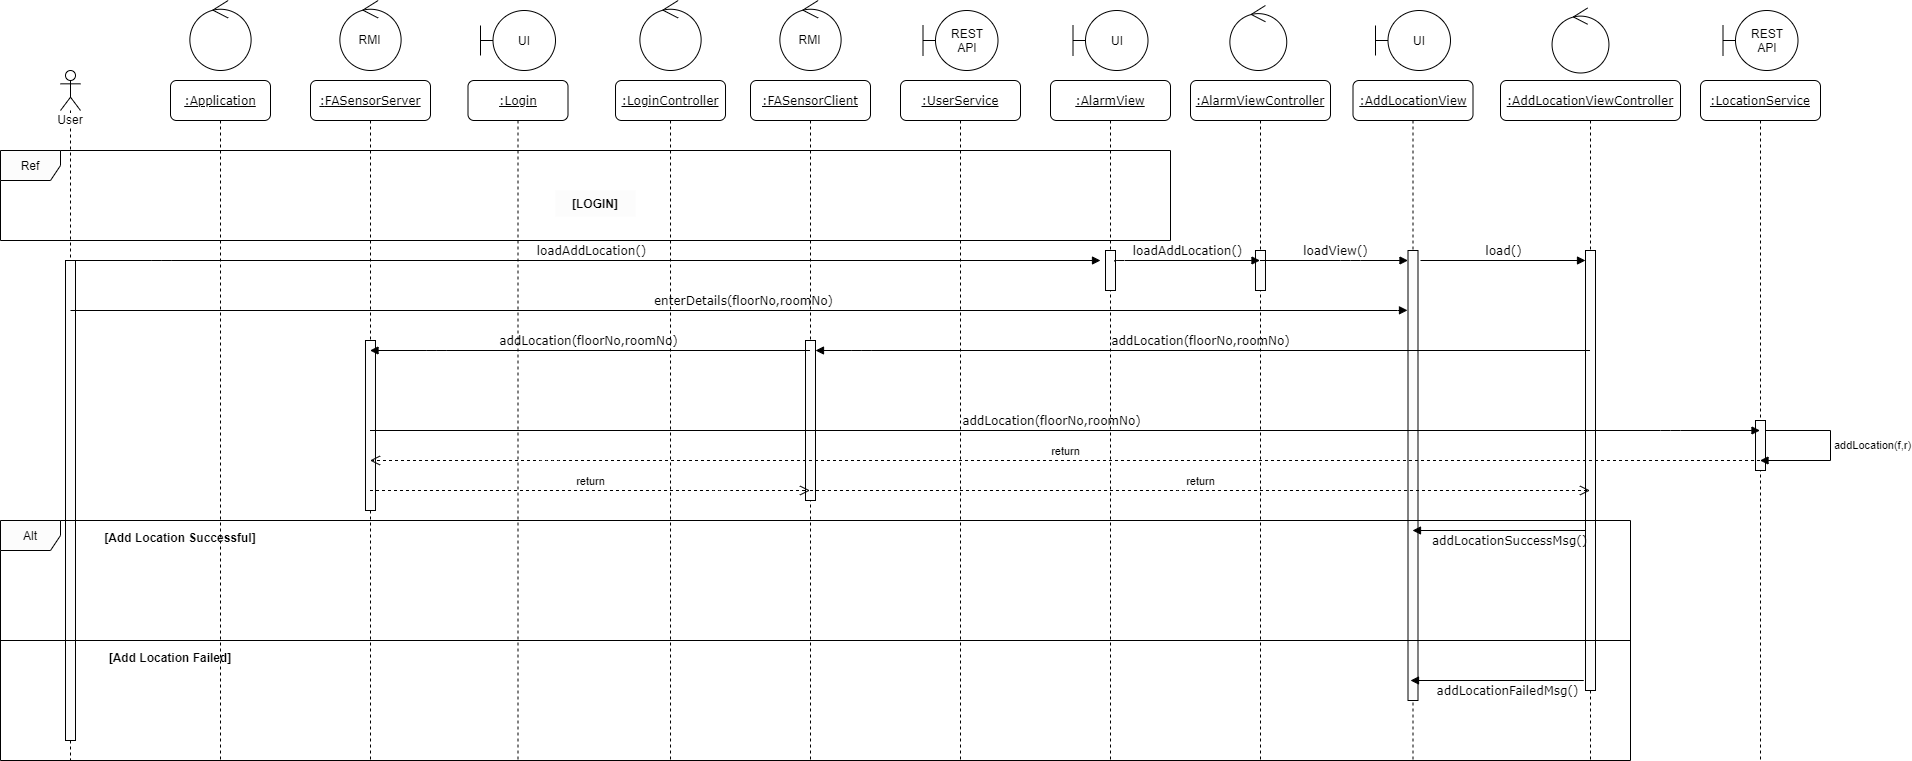

The diagram above was exported from draw.io. Its source (the exported page's mxGraphModel, read from the mxfile embedded in the PNG):
<mxGraphModel dx="868" dy="482" grid="1" gridSize="10" guides="1" tooltips="1" connect="1" arrows="1" fold="1" page="1" pageScale="1" pageWidth="850" pageHeight="1100" math="0" shadow="0">
  <root>
    <mxCell id="0" />
    <mxCell id="1" parent="0" />
    <mxCell id="FdOn--T9rFTC8wb3t6uI-1" value="&lt;u&gt;:Application&lt;/u&gt;" style="shape=umlLifeline;perimeter=lifelinePerimeter;whiteSpace=wrap;html=1;container=1;collapsible=0;recursiveResize=0;outlineConnect=0;rounded=1;shadow=0;comic=0;labelBackgroundColor=none;strokeWidth=1;fontFamily=Verdana;fontSize=12;align=center;" vertex="1" parent="1">
      <mxGeometry x="240" y="80" width="100" height="680" as="geometry" />
    </mxCell>
    <mxCell id="FdOn--T9rFTC8wb3t6uI-3" value="User" style="shape=umlLifeline;participant=umlActor;perimeter=lifelinePerimeter;whiteSpace=wrap;html=1;container=1;collapsible=0;recursiveResize=0;verticalAlign=top;spacingTop=36;labelBackgroundColor=#ffffff;outlineConnect=0;" vertex="1" parent="1">
      <mxGeometry x="130" y="70" width="20" height="690" as="geometry" />
    </mxCell>
    <mxCell id="FdOn--T9rFTC8wb3t6uI-35" value="" style="html=1;points=[];perimeter=orthogonalPerimeter;fillColor=#FCFCFC;gradientColor=none;" vertex="1" parent="FdOn--T9rFTC8wb3t6uI-3">
      <mxGeometry x="5" y="190" width="10" height="480" as="geometry" />
    </mxCell>
    <mxCell id="FdOn--T9rFTC8wb3t6uI-5" value="&lt;u&gt;:Login&lt;/u&gt;" style="shape=umlLifeline;perimeter=lifelinePerimeter;whiteSpace=wrap;html=1;container=1;collapsible=0;recursiveResize=0;outlineConnect=0;rounded=1;shadow=0;comic=0;labelBackgroundColor=none;strokeWidth=1;fontFamily=Verdana;fontSize=12;align=center;" vertex="1" parent="1">
      <mxGeometry x="537.5" y="80" width="100" height="680" as="geometry" />
    </mxCell>
    <mxCell id="FdOn--T9rFTC8wb3t6uI-8" value="UI" style="shape=umlBoundary;whiteSpace=wrap;html=1;" vertex="1" parent="1">
      <mxGeometry x="550" y="10" width="75" height="60" as="geometry" />
    </mxCell>
    <mxCell id="FdOn--T9rFTC8wb3t6uI-9" value="&lt;u&gt;:&lt;/u&gt;&lt;u&gt;FASensorServer&lt;/u&gt;" style="shape=umlLifeline;perimeter=lifelinePerimeter;whiteSpace=wrap;html=1;container=1;collapsible=0;recursiveResize=0;outlineConnect=0;rounded=1;shadow=0;comic=0;labelBackgroundColor=none;strokeWidth=1;fontFamily=Verdana;fontSize=12;align=center;" vertex="1" parent="1">
      <mxGeometry x="380" y="80" width="120" height="680" as="geometry" />
    </mxCell>
    <mxCell id="FdOn--T9rFTC8wb3t6uI-55" value="" style="html=1;points=[];perimeter=orthogonalPerimeter;fillColor=#FCFCFC;gradientColor=none;" vertex="1" parent="FdOn--T9rFTC8wb3t6uI-9">
      <mxGeometry x="54.99" y="260" width="10" height="170" as="geometry" />
    </mxCell>
    <mxCell id="FdOn--T9rFTC8wb3t6uI-12" value="" style="ellipse;shape=umlControl;whiteSpace=wrap;html=1;" vertex="1" parent="1">
      <mxGeometry x="709.38" width="61.25" height="70" as="geometry" />
    </mxCell>
    <mxCell id="FdOn--T9rFTC8wb3t6uI-13" value="&lt;u&gt;:FASensorClient&lt;br&gt;&lt;/u&gt;" style="shape=umlLifeline;perimeter=lifelinePerimeter;whiteSpace=wrap;html=1;container=1;collapsible=0;recursiveResize=0;outlineConnect=0;rounded=1;shadow=0;comic=0;labelBackgroundColor=none;strokeWidth=1;fontFamily=Verdana;fontSize=12;align=center;" vertex="1" parent="1">
      <mxGeometry x="820" y="80" width="120" height="680" as="geometry" />
    </mxCell>
    <mxCell id="FdOn--T9rFTC8wb3t6uI-53" value="" style="html=1;points=[];perimeter=orthogonalPerimeter;fillColor=#FCFCFC;gradientColor=none;" vertex="1" parent="FdOn--T9rFTC8wb3t6uI-13">
      <mxGeometry x="55" y="260" width="10" height="160" as="geometry" />
    </mxCell>
    <mxCell id="FdOn--T9rFTC8wb3t6uI-15" value="&lt;u&gt;:UserService&lt;br&gt;&lt;/u&gt;" style="shape=umlLifeline;perimeter=lifelinePerimeter;whiteSpace=wrap;html=1;container=1;collapsible=0;recursiveResize=0;outlineConnect=0;rounded=1;shadow=0;comic=0;labelBackgroundColor=none;strokeWidth=1;fontFamily=Verdana;fontSize=12;align=center;" vertex="1" parent="1">
      <mxGeometry x="970" y="80" width="120" height="680" as="geometry" />
    </mxCell>
    <mxCell id="FdOn--T9rFTC8wb3t6uI-17" value="REST&lt;br&gt;API" style="shape=umlBoundary;whiteSpace=wrap;html=1;" vertex="1" parent="1">
      <mxGeometry x="992.5" y="10" width="75" height="60" as="geometry" />
    </mxCell>
    <mxCell id="FdOn--T9rFTC8wb3t6uI-18" value="RMI" style="ellipse;shape=umlControl;whiteSpace=wrap;html=1;" vertex="1" parent="1">
      <mxGeometry x="409.37" width="61.25" height="70" as="geometry" />
    </mxCell>
    <mxCell id="FdOn--T9rFTC8wb3t6uI-19" value="RMI" style="ellipse;shape=umlControl;whiteSpace=wrap;html=1;" vertex="1" parent="1">
      <mxGeometry x="849.37" width="61.25" height="70" as="geometry" />
    </mxCell>
    <mxCell id="FdOn--T9rFTC8wb3t6uI-20" value="" style="ellipse;shape=umlControl;whiteSpace=wrap;html=1;" vertex="1" parent="1">
      <mxGeometry x="259.37" width="61.25" height="70" as="geometry" />
    </mxCell>
    <mxCell id="FdOn--T9rFTC8wb3t6uI-21" value="&lt;u&gt;:AlarmView&lt;br&gt;&lt;/u&gt;" style="shape=umlLifeline;perimeter=lifelinePerimeter;whiteSpace=wrap;html=1;container=1;collapsible=0;recursiveResize=0;outlineConnect=0;rounded=1;shadow=0;comic=0;labelBackgroundColor=none;strokeWidth=1;fontFamily=Verdana;fontSize=12;align=center;" vertex="1" parent="1">
      <mxGeometry x="1120" y="80" width="120" height="680" as="geometry" />
    </mxCell>
    <mxCell id="FdOn--T9rFTC8wb3t6uI-72" value="" style="html=1;points=[];perimeter=orthogonalPerimeter;fillColor=#FCFCFC;gradientColor=none;" vertex="1" parent="FdOn--T9rFTC8wb3t6uI-21">
      <mxGeometry x="55" y="170" width="10" height="40" as="geometry" />
    </mxCell>
    <mxCell id="FdOn--T9rFTC8wb3t6uI-23" value="UI" style="shape=umlBoundary;whiteSpace=wrap;html=1;" vertex="1" parent="1">
      <mxGeometry x="1142.5" y="10" width="75" height="60" as="geometry" />
    </mxCell>
    <mxCell id="FdOn--T9rFTC8wb3t6uI-24" value="&lt;u&gt;:LoginController&lt;/u&gt;" style="shape=umlLifeline;perimeter=lifelinePerimeter;whiteSpace=wrap;html=1;container=1;collapsible=0;recursiveResize=0;outlineConnect=0;rounded=1;shadow=0;comic=0;labelBackgroundColor=none;strokeWidth=1;fontFamily=Verdana;fontSize=12;align=center;" vertex="1" parent="1">
      <mxGeometry x="685.01" y="80" width="110" height="680" as="geometry" />
    </mxCell>
    <mxCell id="FdOn--T9rFTC8wb3t6uI-33" value="Ref" style="shape=umlFrame;whiteSpace=wrap;html=1;gradientColor=none;fillColor=#FCFCFC;" vertex="1" parent="1">
      <mxGeometry x="70" y="150" width="1170" height="90" as="geometry" />
    </mxCell>
    <mxCell id="FdOn--T9rFTC8wb3t6uI-34" value="[LOGIN]" style="text;align=center;fontStyle=1;verticalAlign=middle;spacingLeft=3;spacingRight=3;strokeColor=none;rotatable=0;points=[[0,0.5],[1,0.5]];portConstraint=eastwest;fillColor=#FCFCFC;gradientColor=none;" vertex="1" parent="1">
      <mxGeometry x="625" y="190" width="80" height="26" as="geometry" />
    </mxCell>
    <mxCell id="FdOn--T9rFTC8wb3t6uI-36" value="loadAddLocation()" style="html=1;verticalAlign=bottom;endArrow=block;labelBackgroundColor=none;fontFamily=Verdana;fontSize=12;edgeStyle=elbowEdgeStyle;elbow=vertical;" edge="1" parent="1">
      <mxGeometry x="0.0071" relative="1" as="geometry">
        <mxPoint x="144" y="260" as="sourcePoint" />
        <mxPoint x="1170" y="260" as="targetPoint" />
        <Array as="points">
          <mxPoint x="230.66999999999996" y="260" />
          <mxPoint x="253.17999999999995" y="300" />
          <mxPoint x="-64.07000000000005" y="270" />
        </Array>
        <mxPoint as="offset" />
      </mxGeometry>
    </mxCell>
    <mxCell id="FdOn--T9rFTC8wb3t6uI-38" value="&lt;u&gt;:AlarmViewController&lt;br&gt;&lt;/u&gt;" style="shape=umlLifeline;perimeter=lifelinePerimeter;whiteSpace=wrap;html=1;container=1;collapsible=0;recursiveResize=0;outlineConnect=0;rounded=1;shadow=0;comic=0;labelBackgroundColor=none;strokeWidth=1;fontFamily=Verdana;fontSize=12;align=center;" vertex="1" parent="1">
      <mxGeometry x="1260" y="80" width="140" height="680" as="geometry" />
    </mxCell>
    <mxCell id="FdOn--T9rFTC8wb3t6uI-39" value="" style="html=1;points=[];perimeter=orthogonalPerimeter;fillColor=#FCFCFC;gradientColor=none;" vertex="1" parent="FdOn--T9rFTC8wb3t6uI-38">
      <mxGeometry x="64.99" y="170" width="10" height="40" as="geometry" />
    </mxCell>
    <mxCell id="FdOn--T9rFTC8wb3t6uI-40" value="" style="ellipse;shape=umlControl;whiteSpace=wrap;html=1;" vertex="1" parent="1">
      <mxGeometry x="1299.37" y="5" width="56.88" height="65" as="geometry" />
    </mxCell>
    <mxCell id="FdOn--T9rFTC8wb3t6uI-42" value="&lt;u&gt;:AddLocationView&lt;br&gt;&lt;/u&gt;" style="shape=umlLifeline;perimeter=lifelinePerimeter;whiteSpace=wrap;html=1;container=1;collapsible=0;recursiveResize=0;outlineConnect=0;rounded=1;shadow=0;comic=0;labelBackgroundColor=none;strokeWidth=1;fontFamily=Verdana;fontSize=12;align=center;" vertex="1" parent="1">
      <mxGeometry x="1422.5" y="80" width="120" height="680" as="geometry" />
    </mxCell>
    <mxCell id="FdOn--T9rFTC8wb3t6uI-43" value="" style="html=1;points=[];perimeter=orthogonalPerimeter;fillColor=#FCFCFC;gradientColor=none;" vertex="1" parent="FdOn--T9rFTC8wb3t6uI-42">
      <mxGeometry x="55" y="170" width="10" height="450" as="geometry" />
    </mxCell>
    <mxCell id="FdOn--T9rFTC8wb3t6uI-44" value="UI" style="shape=umlBoundary;whiteSpace=wrap;html=1;" vertex="1" parent="1">
      <mxGeometry x="1445" y="10" width="75" height="60" as="geometry" />
    </mxCell>
    <mxCell id="FdOn--T9rFTC8wb3t6uI-45" value="loadView()" style="html=1;verticalAlign=bottom;endArrow=block;labelBackgroundColor=none;fontFamily=Verdana;fontSize=12;edgeStyle=elbowEdgeStyle;elbow=vertical;" edge="1" parent="1" source="FdOn--T9rFTC8wb3t6uI-38" target="FdOn--T9rFTC8wb3t6uI-43">
      <mxGeometry x="0.0071" relative="1" as="geometry">
        <mxPoint x="1380" y="290" as="sourcePoint" />
        <mxPoint x="1460" y="260" as="targetPoint" />
        <Array as="points">
          <mxPoint x="1420" y="260" />
          <mxPoint x="929.18" y="330" />
          <mxPoint x="611.93" y="300" />
        </Array>
        <mxPoint as="offset" />
      </mxGeometry>
    </mxCell>
    <mxCell id="FdOn--T9rFTC8wb3t6uI-46" value="&lt;u&gt;:AddLocationViewController&lt;br&gt;&lt;/u&gt;" style="shape=umlLifeline;perimeter=lifelinePerimeter;whiteSpace=wrap;html=1;container=1;collapsible=0;recursiveResize=0;outlineConnect=0;rounded=1;shadow=0;comic=0;labelBackgroundColor=none;strokeWidth=1;fontFamily=Verdana;fontSize=12;align=center;" vertex="1" parent="1">
      <mxGeometry x="1570" y="80" width="180" height="680" as="geometry" />
    </mxCell>
    <mxCell id="FdOn--T9rFTC8wb3t6uI-47" value="" style="html=1;points=[];perimeter=orthogonalPerimeter;fillColor=#FCFCFC;gradientColor=none;" vertex="1" parent="FdOn--T9rFTC8wb3t6uI-46">
      <mxGeometry x="85" y="170" width="10" height="440" as="geometry" />
    </mxCell>
    <mxCell id="FdOn--T9rFTC8wb3t6uI-48" value="" style="ellipse;shape=umlControl;whiteSpace=wrap;html=1;" vertex="1" parent="1">
      <mxGeometry x="1621.56" y="7.5" width="56.88" height="65" as="geometry" />
    </mxCell>
    <mxCell id="FdOn--T9rFTC8wb3t6uI-49" value="load()" style="html=1;verticalAlign=bottom;endArrow=block;labelBackgroundColor=none;fontFamily=Verdana;fontSize=12;edgeStyle=elbowEdgeStyle;elbow=vertical;" edge="1" parent="1" target="FdOn--T9rFTC8wb3t6uI-47">
      <mxGeometry x="0.0071" relative="1" as="geometry">
        <mxPoint x="1490" y="260" as="sourcePoint" />
        <mxPoint x="1638" y="260" as="targetPoint" />
        <Array as="points">
          <mxPoint x="1580.5" y="260" />
          <mxPoint x="1089.6799999999998" y="330" />
          <mxPoint x="772.43" y="300" />
        </Array>
        <mxPoint as="offset" />
      </mxGeometry>
    </mxCell>
    <mxCell id="FdOn--T9rFTC8wb3t6uI-50" value="enterDetails(floorNo,roomNo)" style="html=1;verticalAlign=bottom;endArrow=block;labelBackgroundColor=none;fontFamily=Verdana;fontSize=12;edgeStyle=elbowEdgeStyle;elbow=vertical;entryX=-0.05;entryY=0.133;entryDx=0;entryDy=0;entryPerimeter=0;" edge="1" parent="1" target="FdOn--T9rFTC8wb3t6uI-43">
      <mxGeometry x="0.0071" relative="1" as="geometry">
        <mxPoint x="140" y="310" as="sourcePoint" />
        <mxPoint x="1470" y="310" as="targetPoint" />
        <Array as="points">
          <mxPoint x="240.66999999999996" y="310" />
          <mxPoint x="263.17999999999995" y="350" />
          <mxPoint x="-54.07000000000005" y="320" />
        </Array>
        <mxPoint as="offset" />
      </mxGeometry>
    </mxCell>
    <mxCell id="FdOn--T9rFTC8wb3t6uI-52" value="addLocation(floorNo,roomNo)" style="html=1;verticalAlign=bottom;endArrow=block;labelBackgroundColor=none;fontFamily=Verdana;fontSize=12;edgeStyle=elbowEdgeStyle;elbow=vertical;" edge="1" parent="1" source="FdOn--T9rFTC8wb3t6uI-46" target="FdOn--T9rFTC8wb3t6uI-53">
      <mxGeometry x="0.0071" relative="1" as="geometry">
        <mxPoint x="830" y="350" as="sourcePoint" />
        <mxPoint x="950" y="360" as="targetPoint" />
        <Array as="points">
          <mxPoint x="930.67" y="350" />
          <mxPoint x="953.18" y="390" />
          <mxPoint x="635.93" y="360" />
        </Array>
        <mxPoint as="offset" />
      </mxGeometry>
    </mxCell>
    <mxCell id="FdOn--T9rFTC8wb3t6uI-54" value="addLocation(floorNo,roomNo)" style="html=1;verticalAlign=bottom;endArrow=block;labelBackgroundColor=none;fontFamily=Verdana;fontSize=12;edgeStyle=elbowEdgeStyle;elbow=vertical;" edge="1" parent="1" source="FdOn--T9rFTC8wb3t6uI-13" target="FdOn--T9rFTC8wb3t6uI-9">
      <mxGeometry x="0.0071" relative="1" as="geometry">
        <mxPoint x="830" y="350" as="sourcePoint" />
        <mxPoint x="460" y="350" as="targetPoint" />
        <Array as="points">
          <mxPoint x="505.66999999999996" y="350" />
          <mxPoint x="528.18" y="390" />
          <mxPoint x="210.92999999999995" y="360" />
        </Array>
        <mxPoint as="offset" />
      </mxGeometry>
    </mxCell>
    <mxCell id="FdOn--T9rFTC8wb3t6uI-57" value="&lt;u&gt;:LocationService&lt;br&gt;&lt;/u&gt;" style="shape=umlLifeline;perimeter=lifelinePerimeter;whiteSpace=wrap;html=1;container=1;collapsible=0;recursiveResize=0;outlineConnect=0;rounded=1;shadow=0;comic=0;labelBackgroundColor=none;strokeWidth=1;fontFamily=Verdana;fontSize=12;align=center;" vertex="1" parent="1">
      <mxGeometry x="1770" y="80" width="120" height="680" as="geometry" />
    </mxCell>
    <mxCell id="FdOn--T9rFTC8wb3t6uI-61" value="" style="html=1;points=[];perimeter=orthogonalPerimeter;fillColor=#FCFCFC;gradientColor=none;" vertex="1" parent="FdOn--T9rFTC8wb3t6uI-57">
      <mxGeometry x="55" y="340" width="10" height="50" as="geometry" />
    </mxCell>
    <mxCell id="FdOn--T9rFTC8wb3t6uI-62" value="addLocation(f,r)" style="edgeStyle=orthogonalEdgeStyle;html=1;align=left;spacingLeft=2;endArrow=block;rounded=0;exitX=1;exitY=0.375;exitDx=0;exitDy=0;exitPerimeter=0;" edge="1" target="FdOn--T9rFTC8wb3t6uI-57" parent="FdOn--T9rFTC8wb3t6uI-57" source="FdOn--T9rFTC8wb3t6uI-61">
      <mxGeometry x="0.0187" relative="1" as="geometry">
        <mxPoint x="90" y="360" as="sourcePoint" />
        <Array as="points">
          <mxPoint x="65" y="350" />
          <mxPoint x="130" y="350" />
          <mxPoint x="130" y="380" />
        </Array>
        <mxPoint x="280" y="440" as="targetPoint" />
        <mxPoint as="offset" />
      </mxGeometry>
    </mxCell>
    <mxCell id="FdOn--T9rFTC8wb3t6uI-58" value="REST&lt;br&gt;API" style="shape=umlBoundary;whiteSpace=wrap;html=1;" vertex="1" parent="1">
      <mxGeometry x="1792.5" y="10" width="75" height="60" as="geometry" />
    </mxCell>
    <mxCell id="FdOn--T9rFTC8wb3t6uI-60" value="addLocation(floorNo,roomNo)" style="html=1;verticalAlign=bottom;endArrow=block;labelBackgroundColor=none;fontFamily=Verdana;fontSize=12;edgeStyle=elbowEdgeStyle;elbow=vertical;" edge="1" parent="1" source="FdOn--T9rFTC8wb3t6uI-9" target="FdOn--T9rFTC8wb3t6uI-57">
      <mxGeometry x="0.8712" y="-620" relative="1" as="geometry">
        <mxPoint x="490" y="420" as="sourcePoint" />
        <mxPoint x="1780" y="430" as="targetPoint" />
        <Array as="points">
          <mxPoint x="1740" y="430" />
          <mxPoint x="960.8699999999999" y="459.5" />
        </Array>
        <mxPoint x="-619" y="-620" as="offset" />
      </mxGeometry>
    </mxCell>
    <mxCell id="FdOn--T9rFTC8wb3t6uI-64" value="return" style="html=1;verticalAlign=bottom;endArrow=open;dashed=1;endSize=8;" edge="1" parent="1" source="FdOn--T9rFTC8wb3t6uI-57" target="FdOn--T9rFTC8wb3t6uI-9">
      <mxGeometry relative="1" as="geometry">
        <mxPoint x="1610" y="460" as="sourcePoint" />
        <mxPoint x="530" y="460" as="targetPoint" />
        <Array as="points">
          <mxPoint x="620" y="460" />
        </Array>
      </mxGeometry>
    </mxCell>
    <mxCell id="FdOn--T9rFTC8wb3t6uI-66" value="return" style="html=1;verticalAlign=bottom;endArrow=open;dashed=1;endSize=8;" edge="1" parent="1" source="FdOn--T9rFTC8wb3t6uI-9" target="FdOn--T9rFTC8wb3t6uI-13">
      <mxGeometry relative="1" as="geometry">
        <mxPoint x="680" y="530" as="sourcePoint" />
        <mxPoint x="510" y="550" as="targetPoint" />
        <Array as="points">
          <mxPoint x="790" y="490" />
        </Array>
      </mxGeometry>
    </mxCell>
    <mxCell id="FdOn--T9rFTC8wb3t6uI-67" value="return" style="html=1;verticalAlign=bottom;endArrow=open;dashed=1;endSize=8;" edge="1" parent="1" source="FdOn--T9rFTC8wb3t6uI-13" target="FdOn--T9rFTC8wb3t6uI-46">
      <mxGeometry relative="1" as="geometry">
        <mxPoint x="900" y="490" as="sourcePoint" />
        <mxPoint x="1340" y="490" as="targetPoint" />
        <Array as="points">
          <mxPoint x="1250.5" y="490" />
        </Array>
      </mxGeometry>
    </mxCell>
    <mxCell id="FdOn--T9rFTC8wb3t6uI-68" value="Alt" style="shape=umlFrame;whiteSpace=wrap;html=1;fillColor=#FCFCFC;gradientColor=none;" vertex="1" parent="1">
      <mxGeometry x="70" y="520" width="1630" height="240" as="geometry" />
    </mxCell>
    <mxCell id="FdOn--T9rFTC8wb3t6uI-69" value="addLocationSuccessMsg()" style="html=1;verticalAlign=bottom;endArrow=block;labelBackgroundColor=none;fontFamily=Verdana;fontSize=12;edgeStyle=elbowEdgeStyle;elbow=vertical;" edge="1" parent="1" target="FdOn--T9rFTC8wb3t6uI-42">
      <mxGeometry x="0.2831" y="20" relative="1" as="geometry">
        <mxPoint x="1572.5" y="530" as="sourcePoint" />
        <mxPoint x="1520" y="530" as="targetPoint" />
        <Array as="points">
          <mxPoint x="1660" y="530" />
          <mxPoint x="1172.1799999999998" y="600" />
          <mxPoint x="854.93" y="570" />
        </Array>
        <mxPoint x="1" as="offset" />
      </mxGeometry>
    </mxCell>
    <mxCell id="FdOn--T9rFTC8wb3t6uI-70" value="" style="line;strokeWidth=1;fillColor=none;align=left;verticalAlign=middle;spacingTop=-1;spacingLeft=3;spacingRight=3;rotatable=0;labelPosition=right;points=[];portConstraint=eastwest;" vertex="1" parent="1">
      <mxGeometry x="70" y="636" width="1630" height="8" as="geometry" />
    </mxCell>
    <mxCell id="FdOn--T9rFTC8wb3t6uI-71" value="addLocationFailedMsg()" style="html=1;verticalAlign=bottom;endArrow=block;labelBackgroundColor=none;fontFamily=Verdana;fontSize=12;edgeStyle=elbowEdgeStyle;elbow=vertical;" edge="1" parent="1">
      <mxGeometry x="0.2831" y="20" relative="1" as="geometry">
        <mxPoint x="1570.5" y="680" as="sourcePoint" />
        <mxPoint x="1480" y="680" as="targetPoint" />
        <Array as="points">
          <mxPoint x="1658" y="680" />
          <mxPoint x="1170.1799999999998" y="750" />
          <mxPoint x="852.93" y="720" />
        </Array>
        <mxPoint x="1" as="offset" />
      </mxGeometry>
    </mxCell>
    <mxCell id="FdOn--T9rFTC8wb3t6uI-73" value="loadAddLocation()" style="html=1;verticalAlign=bottom;endArrow=block;labelBackgroundColor=none;fontFamily=Verdana;fontSize=12;edgeStyle=elbowEdgeStyle;elbow=vertical;exitX=0.9;exitY=0.275;exitDx=0;exitDy=0;exitPerimeter=0;" edge="1" parent="1" source="FdOn--T9rFTC8wb3t6uI-72" target="FdOn--T9rFTC8wb3t6uI-38">
      <mxGeometry x="0.0071" relative="1" as="geometry">
        <mxPoint x="1210" y="260" as="sourcePoint" />
        <mxPoint x="1300" y="260" as="targetPoint" />
        <Array as="points">
          <mxPoint x="1270.5" y="260" />
          <mxPoint x="779.68" y="330" />
          <mxPoint x="462.42999999999995" y="300" />
        </Array>
        <mxPoint as="offset" />
      </mxGeometry>
    </mxCell>
    <mxCell id="FdOn--T9rFTC8wb3t6uI-74" value="[Add Location Successful]" style="text;align=center;fontStyle=1;verticalAlign=middle;spacingLeft=3;spacingRight=3;strokeColor=none;rotatable=0;points=[[0,0.5],[1,0.5]];portConstraint=eastwest;" vertex="1" parent="1">
      <mxGeometry x="190" y="524" width="120" height="26" as="geometry" />
    </mxCell>
    <mxCell id="FdOn--T9rFTC8wb3t6uI-75" value="[Add Location Failed]" style="text;align=center;fontStyle=1;verticalAlign=middle;spacingLeft=3;spacingRight=3;strokeColor=none;rotatable=0;points=[[0,0.5],[1,0.5]];portConstraint=eastwest;" vertex="1" parent="1">
      <mxGeometry x="180" y="644" width="120" height="26" as="geometry" />
    </mxCell>
  </root>
</mxGraphModel>